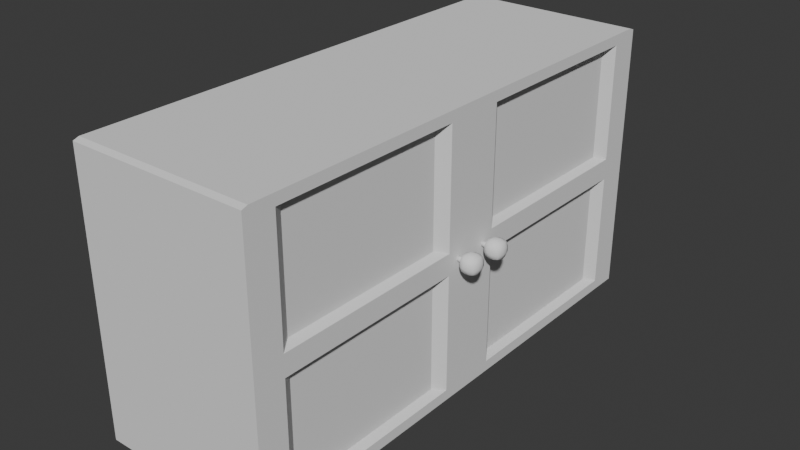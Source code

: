 # Source: small_closet.blend  (saved by Blender 5.0.118; exported with 4.5.12 LTS)
import bpy
from mathutils import Matrix  # noqa: F401  (used for matrix-valued properties, if any)

bpy.ops.wm.read_factory_settings(use_empty=True)
scene = bpy.context.scene
scene.name = 'Scene'

# ---- collections
col_collection = bpy.data.collections.new('Collection'); scene.collection.children.link(col_collection)

# ---- world
world_world = bpy.data.worlds.new('World'); scene.world = world_world
world_world.use_nodes = True; world_world.node_tree.nodes.clear()
_N = world_world.node_tree.nodes; _L = world_world.node_tree.links
n0 = _N.new('ShaderNodeOutputWorld'); n0.name = 'World Output'; n0.location = (200, 100)
n1 = _N.new('ShaderNodeBackground'); n1.name = 'Background'; n1.location = (-200, 100)
n1.inputs[0].default_value = (0.05088, 0.05088, 0.05088, 1.0)
_L.new(n1.outputs[0], n0.inputs[0])
n0.is_active_output = True
world_world.color = (0.05088, 0.05088, 0.05088)
world_world.sun_shadow_jitter_overblur = 0.0

# ---- meshes
me_cube_002 = bpy.data.meshes.new('Cube.002')
me_cube_002.from_pydata([(-2.135, -0.1541, -1.0), (-2.874, -0.1541, -0.2609), (-2.135, -0.6767, -0.7835), (-2.562, -0.5808, -0.6876), (-2.658, -0.6767, -0.2609), (-2.658, -0.1541, -0.7835), (-2.135, -0.1541, 1.0), (-2.874, -0.1541, 0.2609), (-2.135, -0.6767, 0.7835), (-2.562, -0.5808, 0.6876), (-2.658, -0.1541, 0.7835), (-2.658, -0.6767, 0.2609), (-2.135, 0.3677, -1.0), (-2.874, 0.3677, -0.2609), (-2.135, 1.107, -0.2609), (-2.658, 0.3677, -0.7835), (-2.562, 0.7944, -0.6876), (-2.658, 0.8903, -0.2609), (-2.135, 0.8903, -0.7835), (-2.135, 0.3677, 1.0), (-2.135, 1.107, 0.2609), (-2.874, 0.3677, 0.2609), (-2.135, 0.8903, 0.7835), (-2.562, 0.7944, 0.6876), (-2.658, 0.8903, 0.2609), (-2.658, 0.3677, 0.7835), (-1.613, -0.1541, -1.0), (-0.8742, -0.1541, -0.2609), (-1.091, -0.1541, -0.7835), (-1.187, -0.5808, -0.6876), (-1.091, -0.6767, -0.2609), (-1.613, -0.6767, -0.7835), (-1.613, -0.1541, 1.0), (-0.8742, -0.1541, 0.2609), (-1.613, -0.6767, 0.7835), (-1.187, -0.5808, 0.6876), (-1.091, -0.6767, 0.2609), (-1.091, -0.1541, 0.7835), (-1.613, 0.3677, -1.0), (-1.613, 1.107, -0.2609), (-0.8742, 0.3677, -0.2609), (-1.613, 0.8903, -0.7835), (-1.187, 0.7944, -0.6876), (-1.091, 0.8903, -0.2609), (-1.091, 0.3677, -0.7835), (-1.613, 0.3677, 1.0), (-0.8742, 0.3677, 0.2609), (-1.613, 1.107, 0.2609), (-1.091, 0.3677, 0.7835), (-1.187, 0.7944, 0.6876), (-1.091, 0.8903, 0.2609), (-1.613, 0.8903, 0.7835), (-1.982, -0.8932, -0.2609), (-2.135, -0.8932, -0.1081), (-2.276, -0.8347, -0.2609), (-2.135, -0.8347, -0.4021), (-2.135, -0.8932, 0.1081), (-1.982, -0.8932, 0.2609), (-2.135, -0.8347, 0.4021), (-2.276, -0.8347, 0.2609), (-1.613, -0.8932, -0.1081), (-1.766, -0.8932, -0.2609), (-1.613, -0.8347, -0.4021), (-1.472, -0.8347, -0.2609), (-1.766, -0.8932, 0.2609), (-1.613, -0.8932, 0.1081), (-1.472, -0.8347, 0.2609), (-1.613, -0.8347, 0.4021), (-2.135, -1.567, -0.1081), (-1.982, -1.567, -0.2609), (-1.982, -1.567, 0.2609), (-2.135, -1.567, 0.1081), (-1.613, -1.567, 0.1081), (-1.766, -1.567, 0.2609), (-1.766, -1.567, -0.2609), (-1.613, -1.567, -0.1081), (2.135, -0.1541, -1.0), (2.874, -0.1541, -0.2609), (2.135, -0.6767, -0.7835), (2.562, -0.5808, -0.6876), (2.658, -0.6767, -0.2609), (2.658, -0.1541, -0.7835), (2.135, -0.1541, 1.0), (2.874, -0.1541, 0.2609), (2.135, -0.6767, 0.7835), (2.562, -0.5808, 0.6876), (2.658, -0.1541, 0.7835), (2.658, -0.6767, 0.2609), (2.135, 0.3677, -1.0), (2.874, 0.3677, -0.2609), (2.135, 1.107, -0.2609), (2.658, 0.3677, -0.7835), (2.562, 0.7944, -0.6876), (2.658, 0.8903, -0.2609), (2.135, 0.8903, -0.7835), (2.135, 0.3677, 1.0), (2.135, 1.107, 0.2609), (2.874, 0.3677, 0.2609), (2.135, 0.8903, 0.7835), (2.562, 0.7944, 0.6876), (2.658, 0.8903, 0.2609), (2.658, 0.3677, 0.7835), (1.613, -0.1541, -1.0), (0.8742, -0.1541, -0.2609), (1.091, -0.1541, -0.7835), (1.187, -0.5808, -0.6876), (1.091, -0.6767, -0.2609), (1.613, -0.6767, -0.7835), (1.613, -0.1541, 1.0), (0.8742, -0.1541, 0.2609), (1.613, -0.6767, 0.7835), (1.187, -0.5808, 0.6876), (1.091, -0.6767, 0.2609), (1.091, -0.1541, 0.7835), (1.613, 0.3677, -1.0), (1.613, 1.107, -0.2609), (0.8742, 0.3677, -0.2609), (1.613, 0.8903, -0.7835), (1.187, 0.7944, -0.6876), (1.091, 0.8903, -0.2609), (1.091, 0.3677, -0.7835), (1.613, 0.3677, 1.0), (0.8742, 0.3677, 0.2609), (1.613, 1.107, 0.2609), (1.091, 0.3677, 0.7835), (1.187, 0.7944, 0.6876), (1.091, 0.8903, 0.2609), (1.613, 0.8903, 0.7835), (1.982, -0.8932, -0.2609), (2.135, -0.8932, -0.1081), (2.276, -0.8347, -0.2609), (2.135, -0.8347, -0.4021), (2.135, -0.8932, 0.1081), (1.982, -0.8932, 0.2609), (2.135, -0.8347, 0.4021), (2.276, -0.8347, 0.2609), (1.613, -0.8932, -0.1081), (1.766, -0.8932, -0.2609), (1.613, -0.8347, -0.4021), (1.472, -0.8347, -0.2609), (1.766, -0.8932, 0.2609), (1.613, -0.8932, 0.1081), (1.472, -0.8347, 0.2609), (1.613, -0.8347, 0.4021), (2.135, -1.567, -0.1081), (1.982, -1.567, -0.2609), (1.982, -1.567, 0.2609), (2.135, -1.567, 0.1081), (1.613, -1.567, 0.1081), (1.766, -1.567, 0.2609), (1.766, -1.567, -0.2609), (1.613, -1.567, -0.1081)], [], [(0, 2, 3, 5), (1, 5, 3, 4), (6, 10, 9, 8), (7, 11, 9, 10), (12, 15, 16, 18), (13, 17, 16, 15), (14, 18, 16, 17), (19, 22, 23, 25), (20, 24, 23, 22), (21, 25, 23, 24), (26, 28, 29, 31), (27, 30, 29, 28), (32, 34, 35, 37), (33, 37, 35, 36), (38, 41, 42, 44), (39, 43, 42, 41), (40, 44, 42, 43), (45, 48, 49, 51), (46, 50, 49, 48), (47, 51, 49, 50), (12, 0, 5, 15), (15, 5, 1, 13), (4, 11, 7, 1), (6, 19, 25, 10), (10, 25, 21, 7), (20, 14, 17, 24), (24, 17, 13, 21), (38, 12, 18, 41), (41, 18, 14, 39), (19, 45, 51, 22), (22, 51, 47, 20), (46, 40, 43, 50), (50, 43, 39, 47), (26, 38, 44, 28), (28, 44, 40, 27), (45, 32, 37, 48), (48, 37, 33, 46), (36, 30, 27, 33), (0, 26, 31, 2), (32, 6, 8, 34), (12, 38, 26, 0), (1, 7, 21, 13), (45, 19, 6, 32), (14, 20, 47, 39), (40, 46, 33, 27), (52, 53, 54, 55), (56, 57, 58, 59), (60, 61, 62, 63), (64, 65, 66, 67), (64, 73, 72, 65), (74, 61, 60, 75), (52, 69, 68, 53), (70, 57, 56, 71), (2, 31, 62, 61, 52, 55), (55, 54, 4, 3, 2), (54, 53, 56, 59, 11, 4), (52, 61, 74, 69), (56, 53, 68, 71), (59, 58, 8, 9, 11), (34, 8, 58, 57, 64, 67), (64, 57, 70, 73), (66, 65, 60, 63, 30, 36), (63, 62, 31, 29, 30), (60, 65, 72, 75), (67, 66, 36, 35, 34), (74, 75, 72, 73, 70, 71, 68, 69), (76, 81, 79, 78), (77, 80, 79, 81), (82, 84, 85, 86), (83, 86, 85, 87), (88, 94, 92, 91), (89, 91, 92, 93), (90, 93, 92, 94), (95, 101, 99, 98), (96, 98, 99, 100), (97, 100, 99, 101), (102, 107, 105, 104), (103, 104, 105, 106), (108, 113, 111, 110), (109, 112, 111, 113), (114, 120, 118, 117), (115, 117, 118, 119), (116, 119, 118, 120), (121, 127, 125, 124), (122, 124, 125, 126), (123, 126, 125, 127), (88, 91, 81, 76), (91, 89, 77, 81), (80, 77, 83, 87), (82, 86, 101, 95), (86, 83, 97, 101), (96, 100, 93, 90), (100, 97, 89, 93), (114, 117, 94, 88), (117, 115, 90, 94), (95, 98, 127, 121), (98, 96, 123, 127), (122, 126, 119, 116), (126, 123, 115, 119), (102, 104, 120, 114), (104, 103, 116, 120), (121, 124, 113, 108), (124, 122, 109, 113), (112, 109, 103, 106), (76, 78, 107, 102), (108, 110, 84, 82), (88, 76, 102, 114), (77, 89, 97, 83), (121, 108, 82, 95), (90, 115, 123, 96), (116, 103, 109, 122), (128, 131, 130, 129), (132, 135, 134, 133), (136, 139, 138, 137), (140, 143, 142, 141), (140, 141, 148, 149), (150, 151, 136, 137), (128, 129, 144, 145), (146, 147, 132, 133), (78, 131, 128, 137, 138, 107), (131, 78, 79, 80, 130), (130, 80, 87, 135, 132, 129), (128, 145, 150, 137), (132, 147, 144, 129), (135, 87, 85, 84, 134), (110, 143, 140, 133, 134, 84), (140, 149, 146, 133), (142, 112, 106, 139, 136, 141), (139, 106, 105, 107, 138), (136, 151, 148, 141), (143, 110, 111, 112, 142), (150, 145, 144, 147, 146, 149, 148, 151)])
me_cube_002.polygons.foreach_set('use_smooth', [True] * 132)
_k = set([(52, 53), (52, 61), (53, 56), (56, 57), (57, 64), (60, 61), (60, 65), (64, 65), (128, 129), (128, 137), (129, 132), (132, 133), (133, 140), (136, 137), (136, 141), (140, 141)])
me_cube_002.attributes.new('sharp_edge', 'BOOLEAN', 'EDGE').data.foreach_set('value', [ (min(e.vertices), max(e.vertices)) in _k for e in me_cube_002.edges])
_uv = me_cube_002.uv_layers.new(name='UVMap')
_uv.uv.foreach_set('vector', [0.71, 0.2366, 0.7394, 0.2589, 0.7194, 0.2712, 0.7019, 0.2659, 0.6994, 0.2858, 0.7019, 0.2659, 0.7194, 0.2712, 0.7179, 0.2887, 0.6974, 0.3248, 0.6971, 0.3136, 0.7066, 0.3142, 0.7094, 0.3238, 0.6982, 0.3008, 0.7126, 0.3049, 0.7066, 0.3142, 0.6971, 0.3136, 0.6751, 0.234, 0.6811, 0.2659, 0.6629, 0.2705, 0.6431, 0.2561, 0.6828, 0.2861, 0.6634, 0.2889, 0.6629, 0.2705, 0.6811, 0.2659, 0.6332, 0.2924, 0.6431, 0.2561, 0.6629, 0.2705, 0.6634, 0.2889, 0.6872, 0.3256, 0.6747, 0.3263, 0.6764, 0.3157, 0.6864, 0.3143, 0.6448, 0.3258, 0.6692, 0.3057, 0.6764, 0.3157, 0.6747, 0.3263, 0.6847, 0.301, 0.6864, 0.3143, 0.6764, 0.3157, 0.6692, 0.3057, 0.7011, 0.3959, 0.6994, 0.3779, 0.7108, 0.3765, 0.7204, 0.3869, 0.6994, 0.3652, 0.7125, 0.365, 0.7108, 0.3765, 0.6994, 0.3779, 0.6981, 0.3349, 0.7093, 0.3361, 0.7061, 0.3444, 0.6981, 0.3447, 0.6987, 0.3547, 0.6981, 0.3447, 0.7061, 0.3444, 0.7101, 0.3526, 0.6817, 0.3939, 0.6654, 0.3816, 0.6764, 0.374, 0.6868, 0.3772, 0.66, 0.3623, 0.6767, 0.3636, 0.6764, 0.374, 0.6654, 0.3816, 0.6885, 0.3649, 0.6868, 0.3772, 0.6764, 0.374, 0.6767, 0.3636, 0.6886, 0.3355, 0.6895, 0.3451, 0.682, 0.3453, 0.6782, 0.3379, 0.6891, 0.3548, 0.6787, 0.3528, 0.682, 0.3453, 0.6895, 0.3451, 0.6658, 0.3463, 0.6782, 0.3379, 0.682, 0.3453, 0.6787, 0.3528, 0.6751, 0.234, 0.71, 0.2366, 0.7019, 0.2659, 0.6811, 0.2659, 0.6811, 0.2659, 0.7019, 0.2659, 0.6994, 0.2858, 0.6828, 0.2861, 0.7179, 0.2887, 0.7126, 0.3049, 0.6982, 0.3008, 0.6994, 0.2858, 0.6974, 0.3248, 0.6872, 0.3256, 0.6864, 0.3143, 0.6971, 0.3136, 0.6971, 0.3136, 0.6864, 0.3143, 0.6847, 0.301, 0.6982, 0.3008, 0.6448, 0.3258, 0.6332, 0.2924, 0.6634, 0.2889, 0.6692, 0.3057, 0.6692, 0.3057, 0.6634, 0.2889, 0.6828, 0.2861, 0.6847, 0.301, 0.6817, 0.3939, 0.672, 0.4202, 0.6422, 0.3978, 0.6654, 0.3816, 0.6654, 0.3816, 0.6422, 0.3978, 0.631, 0.3606, 0.66, 0.3623, 0.6872, 0.3256, 0.6886, 0.3355, 0.6782, 0.3379, 0.6747, 0.3263, 0.6747, 0.3263, 0.6782, 0.3379, 0.6658, 0.3463, 0.6448, 0.3258, 0.6891, 0.3548, 0.6885, 0.3649, 0.6767, 0.3636, 0.6787, 0.3528, 0.6787, 0.3528, 0.6767, 0.3636, 0.66, 0.3623, 0.6658, 0.3463, 0.7011, 0.3959, 0.6817, 0.3939, 0.6868, 0.3772, 0.6994, 0.3779, 0.6994, 0.3779, 0.6868, 0.3772, 0.6885, 0.3649, 0.6994, 0.3652, 0.6886, 0.3355, 0.6981, 0.3349, 0.6981, 0.3447, 0.6895, 0.3451, 0.6895, 0.3451, 0.6981, 0.3447, 0.6987, 0.3547, 0.6891, 0.3548, 0.7101, 0.3526, 0.7125, 0.365, 0.6994, 0.3652, 0.6987, 0.3547, 0.706, 0.4229, 0.7011, 0.3959, 0.7204, 0.3869, 0.738, 0.4068, 0.6981, 0.3349, 0.6974, 0.3248, 0.7094, 0.3238, 0.7093, 0.3361, 0.672, 0.4202, 0.6817, 0.3939, 0.7011, 0.3959, 0.706, 0.4229, 0.6994, 0.2858, 0.6982, 0.3008, 0.6847, 0.301, 0.6828, 0.2861, 0.6886, 0.3355, 0.6872, 0.3256, 0.6974, 0.3248, 0.6981, 0.3349, 0.631, 0.3606, 0.6448, 0.3258, 0.6658, 0.3463, 0.66, 0.3623, 0.6885, 0.3649, 0.6891, 0.3548, 0.6987, 0.3547, 0.6994, 0.3652, 0.7536, 0.2978, 0.7406, 0.3037, 0.7371, 0.2924, 0.7466, 0.2855, 0.7342, 0.3144, 0.7299, 0.3264, 0.7223, 0.3204, 0.7243, 0.3138, 0.7332, 0.3591, 0.7401, 0.3692, 0.7302, 0.3729, 0.7267, 0.366, 0.7299, 0.3373, 0.7296, 0.3494, 0.7214, 0.3466, 0.7209, 0.3405, 0.7246, 0.8726, 0.6856, 0.8726, 0.6856, 0.8601, 0.7246, 0.8601, 0.6856, 0.835, 0.7246, 0.835, 0.7246, 0.8475, 0.6856, 0.8475, 0.7246, 0.8225, 0.6856, 0.8225, 0.6856, 0.81, 0.7246, 0.81, 0.6856, 0.8851, 0.7246, 0.8851, 0.7246, 0.8976, 0.6856, 0.8976, 0.738, 0.4068, 0.7204, 0.3869, 0.7302, 0.3729, 0.7401, 0.3692, 0.7506, 0.3747, 0.7536, 0.3867, 0.7466, 0.2855, 0.7371, 0.2924, 0.7179, 0.2887, 0.7194, 0.2712, 0.7394, 0.2589, 0.7371, 0.2924, 0.7406, 0.3037, 0.7342, 0.3144, 0.7243, 0.3138, 0.7126, 0.3049, 0.7179, 0.2887, 0.7246, 0.8225, 0.7246, 0.835, 0.6856, 0.835, 0.6856, 0.8225, 0.7246, 0.8976, 0.7246, 0.9101, 0.6856, 0.9101, 0.6856, 0.8976, 0.7243, 0.3138, 0.7223, 0.3204, 0.7094, 0.3238, 0.7066, 0.3142, 0.7126, 0.3049, 0.7093, 0.3361, 0.7094, 0.3238, 0.7223, 0.3204, 0.7299, 0.3264, 0.7299, 0.3373, 0.7209, 0.3405, 0.7246, 0.8726, 0.7246, 0.8851, 0.6856, 0.8851, 0.6856, 0.8726, 0.7214, 0.3466, 0.7296, 0.3494, 0.7332, 0.3591, 0.7267, 0.366, 0.7125, 0.365, 0.7101, 0.3526, 0.7267, 0.366, 0.7302, 0.3729, 0.7204, 0.3869, 0.7108, 0.3765, 0.7125, 0.365, 0.7246, 0.8475, 0.7246, 0.8601, 0.6856, 0.8601, 0.6856, 0.8475, 0.7209, 0.3405, 0.7214, 0.3466, 0.7101, 0.3526, 0.7061, 0.3444, 0.7093, 0.3361, 0.2618, 0.5507, 0.269, 0.5579, 0.269, 0.568, 0.2618, 0.5752, 0.2517, 0.5752, 0.2445, 0.568, 0.2445, 0.5579, 0.2517, 0.5507, 0.6994, 0.2858, 0.7019, 0.2659, 0.7194, 0.2712, 0.7179, 0.2887, 0.71, 0.2366, 0.7394, 0.2589, 0.7194, 0.2712, 0.7019, 0.2659, 0.6994, 0.3652, 0.7125, 0.365, 0.7108, 0.3765, 0.6994, 0.3779, 0.7011, 0.3959, 0.6994, 0.3779, 0.7108, 0.3765, 0.7204, 0.3869, 0.6828, 0.2861, 0.6634, 0.2889, 0.6629, 0.2705, 0.6811, 0.2659, 0.6751, 0.234, 0.6811, 0.2659, 0.6629, 0.2705, 0.6431, 0.2561, 0.6332, 0.2924, 0.6431, 0.2561, 0.6629, 0.2705, 0.6634, 0.2889, 0.6885, 0.3649, 0.6868, 0.3772, 0.6764, 0.374, 0.6767, 0.3636, 0.66, 0.3623, 0.6767, 0.3636, 0.6764, 0.374, 0.6654, 0.3816, 0.6817, 0.3939, 0.6654, 0.3816, 0.6764, 0.374, 0.6868, 0.3772, 0.6982, 0.3008, 0.7126, 0.3049, 0.7066, 0.3142, 0.6971, 0.3136, 0.6974, 0.3248, 0.6971, 0.3136, 0.7066, 0.3142, 0.7094, 0.3238, 0.6987, 0.3547, 0.6981, 0.3447, 0.7061, 0.3444, 0.7101, 0.3526, 0.6981, 0.3349, 0.7093, 0.3361, 0.7061, 0.3444, 0.6981, 0.3447, 0.6847, 0.301, 0.6864, 0.3143, 0.6764, 0.3157, 0.6692, 0.3057, 0.6448, 0.3258, 0.6692, 0.3057, 0.6764, 0.3157, 0.6747, 0.3263, 0.6872, 0.3256, 0.6747, 0.3263, 0.6764, 0.3157, 0.6864, 0.3143, 0.6891, 0.3548, 0.6787, 0.3528, 0.682, 0.3453, 0.6895, 0.3451, 0.6886, 0.3355, 0.6895, 0.3451, 0.682, 0.3453, 0.6782, 0.3379, 0.6658, 0.3463, 0.6782, 0.3379, 0.682, 0.3453, 0.6787, 0.3528, 0.6828, 0.2861, 0.6811, 0.2659, 0.7019, 0.2659, 0.6994, 0.2858, 0.6811, 0.2659, 0.6751, 0.234, 0.71, 0.2366, 0.7019, 0.2659, 0.738, 0.4068, 0.706, 0.4229, 0.7011, 0.3959, 0.7204, 0.3869, 0.6994, 0.3652, 0.6994, 0.3779, 0.6868, 0.3772, 0.6885, 0.3649, 0.6994, 0.3779, 0.7011, 0.3959, 0.6817, 0.3939, 0.6868, 0.3772, 0.66, 0.3623, 0.6654, 0.3816, 0.6422, 0.3978, 0.631, 0.3606, 0.6654, 0.3816, 0.6817, 0.3939, 0.672, 0.4202, 0.6422, 0.3978, 0.6847, 0.301, 0.6692, 0.3057, 0.6634, 0.2889, 0.6828, 0.2861, 0.6692, 0.3057, 0.6448, 0.3258, 0.6332, 0.2924, 0.6634, 0.2889, 0.6885, 0.3649, 0.6767, 0.3636, 0.6787, 0.3528, 0.6891, 0.3548, 0.6767, 0.3636, 0.66, 0.3623, 0.6658, 0.3463, 0.6787, 0.3528, 0.6886, 0.3355, 0.6782, 0.3379, 0.6747, 0.3263, 0.6872, 0.3256, 0.6782, 0.3379, 0.6658, 0.3463, 0.6448, 0.3258, 0.6747, 0.3263, 0.6982, 0.3008, 0.6971, 0.3136, 0.6864, 0.3143, 0.6847, 0.301, 0.6971, 0.3136, 0.6974, 0.3248, 0.6872, 0.3256, 0.6864, 0.3143, 0.6891, 0.3548, 0.6895, 0.3451, 0.6981, 0.3447, 0.6987, 0.3547, 0.6895, 0.3451, 0.6886, 0.3355, 0.6981, 0.3349, 0.6981, 0.3447, 0.7093, 0.3361, 0.6981, 0.3349, 0.6974, 0.3248, 0.7094, 0.3238, 0.6994, 0.2858, 0.7179, 0.2887, 0.7126, 0.3049, 0.6982, 0.3008, 0.6987, 0.3547, 0.7101, 0.3526, 0.7125, 0.365, 0.6994, 0.3652, 0.6828, 0.2861, 0.6994, 0.2858, 0.6982, 0.3008, 0.6847, 0.301, 0.706, 0.4229, 0.672, 0.4202, 0.6817, 0.3939, 0.7011, 0.3959, 0.6891, 0.3548, 0.6987, 0.3547, 0.6994, 0.3652, 0.6885, 0.3649, 0.631, 0.3606, 0.6448, 0.3258, 0.6658, 0.3463, 0.66, 0.3623, 0.6872, 0.3256, 0.6974, 0.3248, 0.6981, 0.3349, 0.6886, 0.3355, 0.7406, 0.3037, 0.7371, 0.2924, 0.7466, 0.2855, 0.7536, 0.2978, 0.7401, 0.3692, 0.7302, 0.3729, 0.7267, 0.366, 0.7332, 0.3591, 0.7299, 0.3264, 0.7223, 0.3204, 0.7243, 0.3138, 0.7342, 0.3144, 0.7296, 0.3494, 0.7214, 0.3466, 0.7209, 0.3405, 0.7299, 0.3373, 0.7246, 0.8851, 0.7246, 0.8976, 0.6856, 0.8976, 0.6856, 0.8851, 0.6856, 0.8225, 0.6856, 0.81, 0.7246, 0.81, 0.7246, 0.8225, 0.7246, 0.835, 0.7246, 0.8475, 0.6856, 0.8475, 0.6856, 0.835, 0.6856, 0.8726, 0.6856, 0.8601, 0.7246, 0.8601, 0.7246, 0.8726, 0.7179, 0.2887, 0.7371, 0.2924, 0.7406, 0.3037, 0.7342, 0.3144, 0.7243, 0.3138, 0.7126, 0.3049, 0.7371, 0.2924, 0.7179, 0.2887, 0.7194, 0.2712, 0.7394, 0.2589, 0.7466, 0.2855, 0.7536, 0.3867, 0.738, 0.4068, 0.7204, 0.3869, 0.7302, 0.3729, 0.7401, 0.3692, 0.7506, 0.3747, 0.7246, 0.835, 0.6856, 0.835, 0.6856, 0.8225, 0.7246, 0.8225, 0.7246, 0.8601, 0.6856, 0.8601, 0.6856, 0.8475, 0.7246, 0.8475, 0.7302, 0.3729, 0.7204, 0.3869, 0.7108, 0.3765, 0.7125, 0.365, 0.7267, 0.366, 0.7101, 0.3526, 0.7214, 0.3466, 0.7296, 0.3494, 0.7332, 0.3591, 0.7267, 0.366, 0.7125, 0.365, 0.7246, 0.8851, 0.6856, 0.8851, 0.6856, 0.8726, 0.7246, 0.8726, 0.7209, 0.3405, 0.7093, 0.3361, 0.7094, 0.3238, 0.7223, 0.3204, 0.7299, 0.3264, 0.7299, 0.3373, 0.7223, 0.3204, 0.7094, 0.3238, 0.7066, 0.3142, 0.7126, 0.3049, 0.7243, 0.3138, 0.7246, 0.9101, 0.6856, 0.9101, 0.6856, 0.8976, 0.7246, 0.8976, 0.7214, 0.3466, 0.7101, 0.3526, 0.7061, 0.3444, 0.7093, 0.3361, 0.7209, 0.3405, 0.2444, 0.5579, 0.2444, 0.568, 0.2372, 0.5752, 0.227, 0.5752, 0.2199, 0.568, 0.2199, 0.5579, 0.227, 0.5507, 0.2372, 0.5507])
me_cube_002.update()
me_cube_001 = bpy.data.meshes.new('Cube.001')
me_cube_001.from_pydata([(-4.884, -1.741, -2.654), (-4.884, 1.733, -2.654), (4.884, -1.741, -2.654), (4.884, 1.733, -2.654), (3.829e-08, 1.733, -2.654), (3.829e-08, 1.733, 2.66), (3.829e-08, -1.741, -2.654), (3.829e-08, -1.741, 2.66), (-4.884, -1.741, 0.002972), (-4.884, 1.733, 0.002972), (4.884, 1.733, 0.002972), (4.884, -1.741, 0.002972), (3.829e-08, -1.741, 0.002972), (3.829e-08, 1.733, 0.002972), (0.8114, 1.582, 0.2881), (0.8114, 1.582, 2.375), (4.073, 1.582, 2.375), (4.073, 1.582, 0.2881), (-4.073, 1.582, 0.2881), (-4.073, 1.582, 2.375), (-0.8114, 1.582, 2.375), (-0.8114, 1.582, 0.2881), (-4.073, 1.582, -2.369), (-4.073, 1.582, -0.2821), (-0.8114, 1.582, -0.2821), (-0.8114, 1.582, -2.369), (0.8114, 1.582, -2.369), (0.8114, 1.582, -0.2821), (4.073, 1.582, -0.2821), (4.073, 1.582, -2.369), (0.5781, 1.733, 2.457), (0.5781, 1.733, 0.2061), (4.306, 1.733, 0.2061), (4.306, 1.733, 2.457), (-4.306, 1.733, 2.457), (-4.306, 1.733, 0.2061), (-0.5781, 1.733, 0.2061), (-0.5781, 1.733, 2.457), (-4.306, 1.733, -0.2002), (-4.306, 1.733, -2.451), (-0.5781, 1.733, -2.451), (-0.5781, 1.733, -0.2002), (0.5781, 1.733, -0.2002), (0.5781, 1.733, -2.451), (4.306, 1.733, -2.451), (4.306, 1.733, -0.2002), (-4.773, -1.741, 2.66), (-4.884, -1.741, 2.621), (-4.884, 1.733, 2.621), (-4.773, 1.733, 2.66), (-4.806, 1.733, 2.632), (4.884, -1.741, 2.621), (4.773, -1.741, 2.66), (4.773, 1.733, 2.66), (4.884, 1.733, 2.621), (4.806, 1.733, 2.632), (-4.884, 1.394, -2.654), (4.884, 1.394, -2.654), (3.829e-08, 1.394, 2.66), (3.829e-08, 1.394, -2.654), (4.884, 1.394, 0.002972), (-4.884, 1.394, 0.002972), (-4.773, 1.394, 2.66), (-4.884, 1.394, 2.621), (4.773, 1.394, 2.66), (4.884, 1.394, 2.621)], [], [(14, 15, 16, 17), (59, 57, 2, 6), (56, 59, 6, 0), (18, 19, 20, 21), (22, 23, 24, 25), (2, 11, 12, 6), (6, 12, 8, 0), (57, 60, 11, 2), (26, 27, 28, 29), (56, 61, 9, 1), (13, 5, 30, 31), (10, 13, 31, 32), (5, 13, 36, 37), (13, 9, 35, 36), (1, 9, 38, 39), (9, 13, 41, 38), (13, 4, 40, 41), (4, 1, 39, 40), (4, 13, 42, 43), (13, 10, 45, 42), (10, 3, 44, 45), (3, 4, 43, 44), (15, 14, 31, 30), (14, 17, 32, 31), (16, 15, 30, 33), (17, 16, 33, 32), (19, 18, 35, 34), (18, 21, 36, 35), (20, 19, 34, 37), (21, 20, 37, 36), (23, 22, 39, 38), (22, 25, 40, 39), (24, 23, 38, 41), (25, 24, 41, 40), (27, 26, 43, 42), (26, 29, 44, 43), (28, 27, 42, 45), (29, 28, 45, 44), (48, 49, 50), (53, 54, 55), (62, 49, 48, 63), (64, 52, 51, 65), (12, 7, 46, 47, 8), (61, 63, 48, 9), (58, 62, 46, 7), (50, 49, 5, 37, 34), (9, 48, 50, 34, 35), (64, 58, 7, 52), (11, 51, 52, 7, 12), (60, 65, 51, 11), (5, 53, 55, 33, 30), (55, 54, 10, 32, 33), (10, 54, 65, 60), (53, 5, 58, 64), (5, 49, 62, 58), (8, 47, 63, 61), (53, 64, 65, 54), (46, 62, 63, 47), (0, 8, 61, 56), (3, 10, 60, 57), (1, 4, 59, 56), (4, 3, 57, 59)])
_uv = me_cube_001.uv_layers.new(name='UVMap')
_uv.uv.foreach_set('vector', [0.4231, 0.3065, 0.4224, 0.4014, 0.2754, 0.4022, 0.2752, 0.3077, 0.685, 0.6074, 0.8155, 0.6074, 0.8155, 0.7325, 0.685, 0.7325, 0.5546, 0.6074, 0.685, 0.6074, 0.685, 0.7325, 0.5546, 0.7325, 0.1946, 0.308, 0.1948, 0.4024, 0.04796, 0.4038, 0.04649, 0.3086, 0.1933, 0.1786, 0.1947, 0.2738, 0.04665, 0.2744, 0.04641, 0.1798, 0.4328, 0.7237, 0.4328, 0.8281, 0.2408, 0.8281, 0.2408, 0.7237, 0.2408, 0.7237, 0.2408, 0.8281, 0.04873, 0.8281, 0.04873, 0.7237, 0.9891, 0.01984, 0.9891, 0.1453, 0.841, 0.1453, 0.841, 0.01984, 0.4237, 0.1776, 0.4233, 0.2722, 0.2758, 0.2731, 0.2762, 0.1779, 0.51, 0.3094, 0.51, 0.452, 0.4918, 0.452, 0.4918, 0.3094, 0.4634, 0.2886, 0.4636, 0.4193, 0.4364, 0.4098, 0.4359, 0.2983, 0.2352, 0.2912, 0.4634, 0.2886, 0.4359, 0.2983, 0.2629, 0.3005, 0.006191, 0.4223, 0.006864, 0.292, 0.03397, 0.3013, 0.03406, 0.4123, 0.006864, 0.292, 0.2343, 0.2904, 0.2072, 0.2999, 0.03397, 0.3013, 0.2351, 0.1602, 0.2343, 0.2904, 0.2072, 0.2811, 0.2072, 0.1702, 0.2343, 0.2904, 0.006864, 0.292, 0.03402, 0.2825, 0.2072, 0.2811, 0.006864, 0.292, 0.006191, 0.1635, 0.03275, 0.1723, 0.03402, 0.2825, 0.006191, 0.1635, 0.2351, 0.1602, 0.2072, 0.1702, 0.03275, 0.1723, 0.4636, 0.1602, 0.4634, 0.2886, 0.4369, 0.2798, 0.4364, 0.1695, 0.4634, 0.2886, 0.2352, 0.2912, 0.263, 0.2813, 0.4369, 0.2798, 0.2352, 0.2912, 0.2354, 0.1609, 0.2626, 0.1704, 0.263, 0.2813, 0.2354, 0.1609, 0.4636, 0.1602, 0.4364, 0.1695, 0.2626, 0.1704, 0.4224, 0.4014, 0.4231, 0.3065, 0.4359, 0.2983, 0.4364, 0.4098, 0.4231, 0.3065, 0.2752, 0.3077, 0.2629, 0.3005, 0.4359, 0.2983, 0.2754, 0.4022, 0.4224, 0.4014, 0.4364, 0.4098, 0.2618, 0.4098, 0.2752, 0.3077, 0.2754, 0.4022, 0.2618, 0.4098, 0.2629, 0.3005, 0.1948, 0.4024, 0.1946, 0.308, 0.2072, 0.2999, 0.2084, 0.4098, 0.1946, 0.308, 0.04649, 0.3086, 0.03397, 0.3013, 0.2072, 0.2999, 0.04796, 0.4038, 0.1948, 0.4024, 0.2084, 0.4098, 0.03406, 0.4123, 0.04649, 0.3086, 0.04796, 0.4038, 0.03406, 0.4123, 0.03397, 0.3013, 0.1947, 0.2738, 0.1933, 0.1786, 0.2072, 0.1702, 0.2072, 0.2811, 0.1933, 0.1786, 0.04641, 0.1798, 0.03275, 0.1723, 0.2072, 0.1702, 0.04665, 0.2744, 0.1947, 0.2738, 0.2072, 0.2811, 0.03402, 0.2825, 0.04641, 0.1798, 0.04665, 0.2744, 0.03402, 0.2825, 0.03275, 0.1723, 0.4233, 0.2722, 0.4237, 0.1776, 0.4364, 0.1695, 0.4369, 0.2798, 0.4237, 0.1776, 0.2762, 0.1779, 0.2626, 0.1704, 0.4364, 0.1695, 0.2758, 0.2731, 0.4233, 0.2722, 0.4369, 0.2798, 0.263, 0.2813, 0.2762, 0.1779, 0.2758, 0.2731, 0.263, 0.2813, 0.2626, 0.1704, 0.2348, 0.4169, 0.23, 0.4187, 0.2314, 0.4175, 0.2404, 0.419, 0.2355, 0.4173, 0.239, 0.4178, 0.51, 0.5988, 0.4918, 0.5988, 0.4918, 0.5925, 0.51, 0.5925, 0.9891, 0.2745, 0.841, 0.2745, 0.841, 0.269, 0.9891, 0.269, 0.2408, 0.8281, 0.2408, 0.9326, 0.05308, 0.9326, 0.04873, 0.9311, 0.04873, 0.8281, 0.51, 0.452, 0.51, 0.5925, 0.4918, 0.5925, 0.4918, 0.452, 0.9891, 0.5, 0.9891, 0.7255, 0.841, 0.7255, 0.841, 0.5, 0.2314, 0.4175, 0.23, 0.4187, 0.006191, 0.4223, 0.03406, 0.4123, 0.2084, 0.4098, 0.2343, 0.2904, 0.2348, 0.4169, 0.2314, 0.4175, 0.2084, 0.4098, 0.2072, 0.2999, 0.9891, 0.2745, 0.9891, 0.5, 0.841, 0.5, 0.841, 0.2745, 0.4328, 0.8281, 0.4328, 0.9311, 0.4285, 0.9326, 0.2408, 0.9326, 0.2408, 0.8281, 0.9891, 0.1453, 0.9891, 0.269, 0.841, 0.269, 0.841, 0.1453, 0.4636, 0.4193, 0.2404, 0.419, 0.239, 0.4178, 0.2618, 0.4098, 0.4364, 0.4098, 0.239, 0.4178, 0.2355, 0.4173, 0.2352, 0.2912, 0.2629, 0.3005, 0.2618, 0.4098, 0.51, 0.452, 0.51, 0.5925, 0.4918, 0.5925, 0.4918, 0.452, 0.51, 0.5988, 0.51, 0.8549, 0.4918, 0.8549, 0.4918, 0.5988, 0.4918, 0.8549, 0.4918, 0.5988, 0.51, 0.5988, 0.51, 0.8549, 0.841, 0.8547, 0.841, 0.731, 0.9891, 0.731, 0.9891, 0.8547, 0.51, 0.5988, 0.4918, 0.5988, 0.4918, 0.5925, 0.51, 0.5925, 0.841, 0.7255, 0.9891, 0.7255, 0.9891, 0.731, 0.841, 0.731, 0.841, 0.9802, 0.841, 0.8547, 0.9891, 0.8547, 0.9891, 0.9802, 0.51, 0.3094, 0.51, 0.452, 0.4918, 0.452, 0.4918, 0.3094, 0.4918, 0.3094, 0.4918, 0.04739, 0.51, 0.04739, 0.51, 0.3094, 0.51, 0.04739, 0.51, 0.3094, 0.4918, 0.3094, 0.4918, 0.04739])
me_cube_001.update()

# ---- objects
ob_cube_001 = bpy.data.objects.new('Cube.001', me_cube_002)
ob_cube = bpy.data.objects.new('Cube', me_cube_001)

# ---- transforms, parenting, visibility, modifiers, constraints
ob_cube_001.location = (0.8173, 0.00103, -0.02665)
ob_cube_001.rotation_euler = (0.0, -0.0, -1.571)
ob_cube_001.scale = (0.1788, 0.1788, 0.1788)
ob_cube.location = (-1.167, 0.00103, -0.04748)
ob_cube.rotation_euler = (0.0, -0.0, -1.571)

# ---- collection membership
col_collection.objects.link(ob_cube_001)
col_collection.objects.link(ob_cube)

# ---- scene / render settings (as saved in the file)
scene.frame_start = 1; scene.frame_end = 250; scene.frame_set(1)
scene.render.engine = 'BLENDER_EEVEE_NEXT'
scene.render.bake_bias = 0.0
scene.render.bake_samples = 0
scene.cycles.sampling_pattern = 'TABULATED_SOBOL'
scene.eevee.use_volume_custom_range = False
bpy.context.view_layer.update()

# ---- added for rendering (the .blend has no active camera and no usable light): camera, sun
cam_auto = bpy.data.cameras.new('AutoCamera')
cam_auto.lens = 50.0
cam_auto.sensor_width = 36.0
cam_auto.clip_end = 1000.0
ob_auto_camera = bpy.data.objects.new('AutoCamera', cam_auto)
scene.collection.objects.link(ob_auto_camera)
ob_auto_camera.location = (9.96366, -13.0915, 8.68382)
ob_auto_camera.rotation_euler = (1.09748, -7.21219e-08, 0.694738)
scene.camera = ob_auto_camera
light_auto_sun = bpy.data.lights.new('AutoSun', 'SUN')
light_auto_sun.energy = 3.0
light_auto_sun.angle = 0.0523599
ob_auto_sun = bpy.data.objects.new('AutoSun', light_auto_sun)
scene.collection.objects.link(ob_auto_sun)
ob_auto_sun.rotation_euler = (0.872665, 0.174533, 0.523599)
bpy.context.view_layer.update()
